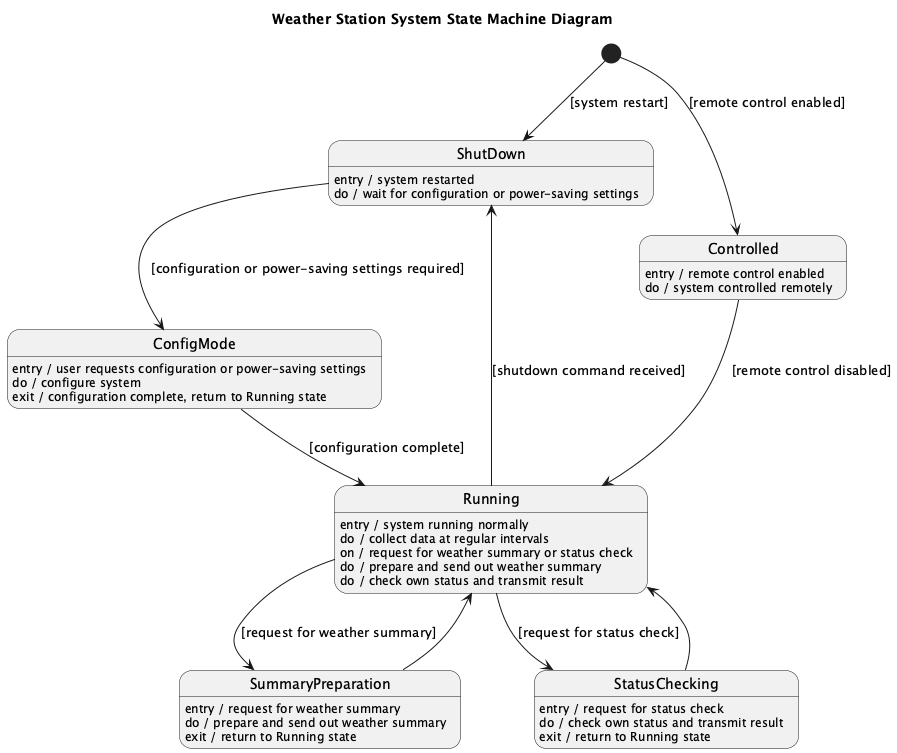

The diagram above was rendered by PlantUML. Its source (embedded in the PNG):
@startuml
title Weather Station System State Machine Diagram

[*] --> ShutDown : [system restart]
state "ShutDown" as ShutDown {
  ShutDown : entry / system restarted
  ShutDown : do / wait for configuration or power-saving settings
}

state "ConfigMode" as ConfigMode {
  ConfigMode : entry / user requests configuration or power-saving settings
  ConfigMode : do / configure system
  ConfigMode : exit / configuration complete, return to Running state
}

state "Running" as Running {
  Running : entry / system running normally
  Running : do / collect data at regular intervals
  Running : on / request for weather summary or status check
  Running : do / prepare and send out weather summary
  Running : do / check own status and transmit result
}

state "Controlled" as Controlled {
  Controlled : entry / remote control enabled
  Controlled : do / system controlled remotely
}

ShutDown --> ConfigMode : [configuration or power-saving settings required]
ConfigMode --> Running : [configuration complete]
Running --> ShutDown : [shutdown command received]

[*] --> Controlled : [remote control enabled]

state "SummaryPreparation" as SummaryPreparation {
  SummaryPreparation : entry / request for weather summary
  SummaryPreparation : do / prepare and send out weather summary
  SummaryPreparation : exit / return to Running state
}

state "StatusChecking" as StatusChecking {
  StatusChecking : entry / request for status check
  StatusChecking : do / check own status and transmit result
  StatusChecking : exit / return to Running state
}

Running --> SummaryPreparation : [request for weather summary]
SummaryPreparation --> Running

Running --> StatusChecking : [request for status check]
StatusChecking --> Running

Controlled --> Running : [remote control disabled]

@enduml